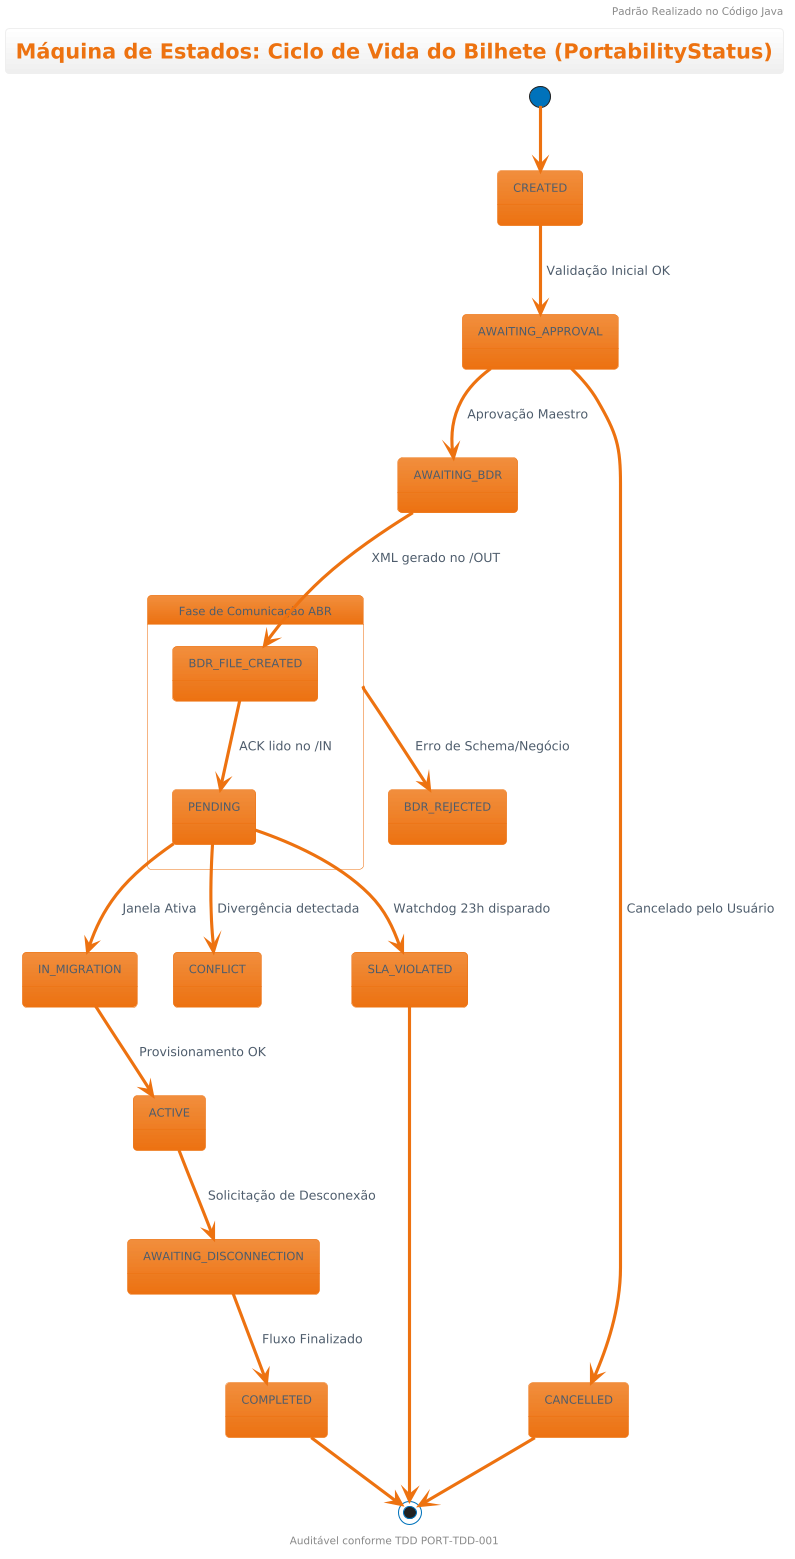

The diagram above was rendered by PlantUML. Its source (embedded in the PNG):
@startuml
title Máquina de Estados: Ciclo de Vida do Bilhete (PortabilityStatus)
header Padrão Realizado no Código Java
footer Auditável conforme TDD PORT-TDD-001
!theme aws-orange
[*] --> CREATED
CREATED --> AWAITING_APPROVAL : Validação Inicial OK
AWAITING_APPROVAL --> AWAITING_BDR : Aprovação Maestro

state "Fase de Comunicação ABR" as BDR_PHASE {
    AWAITING_BDR --> BDR_FILE_CREATED : XML gerado no /OUT
    BDR_FILE_CREATED --> PENDING : ACK lido no /IN
}

PENDING --> IN_MIGRATION : Janela Ativa
IN_MIGRATION --> ACTIVE : Provisionamento OK
ACTIVE --> AWAITING_DISCONNECTION : Solicitação de Desconexão
AWAITING_DISCONNECTION --> COMPLETED : Fluxo Finalizado

' Fluxos de Erro
AWAITING_APPROVAL --> CANCELLED : Cancelado pelo Usuário
BDR_PHASE --> BDR_REJECTED : Erro de Schema/Negócio
PENDING --> CONFLICT : Divergência detectada
PENDING --> SLA_VIOLATED : Watchdog 23h disparado

COMPLETED --> [*]
CANCELLED --> [*]
SLA_VIOLATED --> [*]
@enduml